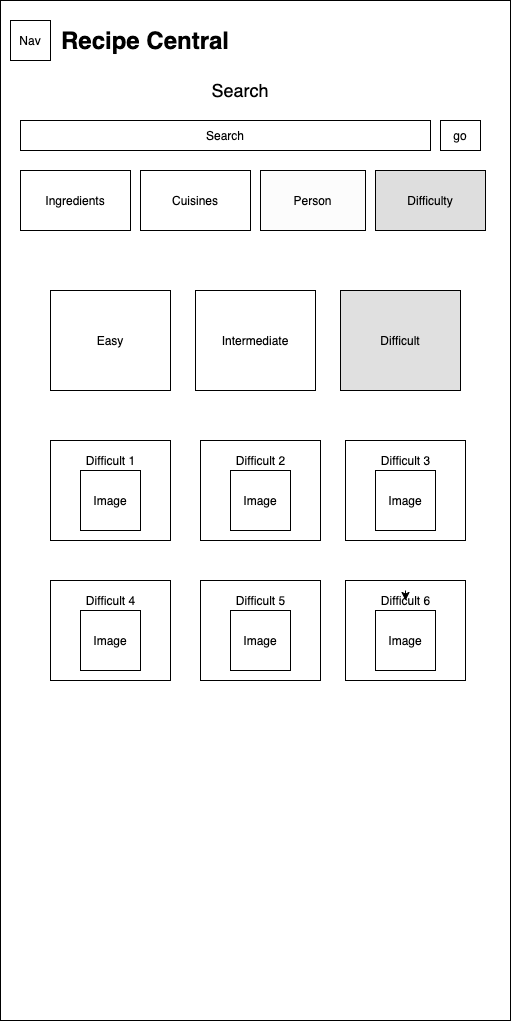

The diagram above was exported from draw.io. Its source (the exported page's mxGraphModel, read from the mxfile embedded in the PNG):
<mxGraphModel dx="1483" dy="854" grid="1" gridSize="10" guides="1" tooltips="1" connect="1" arrows="1" fold="1" page="1" pageScale="1" pageWidth="850" pageHeight="1100" math="0" shadow="0">
  <root>
    <mxCell id="0" />
    <mxCell id="1" parent="0" />
    <mxCell id="TrX2GAyYQnu97KJkFyZg-26" value="" style="rounded=0;whiteSpace=wrap;html=1;" parent="1" vertex="1">
      <mxGeometry x="20" y="80" width="510" height="1020" as="geometry" />
    </mxCell>
    <mxCell id="TrX2GAyYQnu97KJkFyZg-16" value="Nav" style="rounded=0;whiteSpace=wrap;html=1;" parent="1" vertex="1">
      <mxGeometry x="30" y="100" width="40" height="40" as="geometry" />
    </mxCell>
    <mxCell id="TrX2GAyYQnu97KJkFyZg-17" value="&lt;font style=&quot;font-size: 24px&quot;&gt;&lt;b&gt;Recipe Central&lt;/b&gt;&lt;/font&gt;" style="text;html=1;strokeColor=none;fillColor=none;align=center;verticalAlign=middle;whiteSpace=wrap;rounded=0;" parent="1" vertex="1">
      <mxGeometry x="70" y="110" width="190" height="20" as="geometry" />
    </mxCell>
    <mxCell id="TrX2GAyYQnu97KJkFyZg-19" value="&lt;font style=&quot;font-size: 18px&quot;&gt;Search&lt;/font&gt;" style="text;html=1;strokeColor=none;fillColor=none;align=center;verticalAlign=middle;whiteSpace=wrap;rounded=0;" parent="1" vertex="1">
      <mxGeometry x="240" y="160" width="40" height="20" as="geometry" />
    </mxCell>
    <mxCell id="TrX2GAyYQnu97KJkFyZg-20" value="Search" style="rounded=0;whiteSpace=wrap;html=1;" parent="1" vertex="1">
      <mxGeometry x="40" y="200" width="410" height="30" as="geometry" />
    </mxCell>
    <mxCell id="TrX2GAyYQnu97KJkFyZg-21" value="go" style="rounded=0;whiteSpace=wrap;html=1;" parent="1" vertex="1">
      <mxGeometry x="460" y="200" width="40" height="30" as="geometry" />
    </mxCell>
    <mxCell id="TrX2GAyYQnu97KJkFyZg-22" value="Difficulty" style="rounded=0;whiteSpace=wrap;html=1;fillColor=#DEDEDE;" parent="1" vertex="1">
      <mxGeometry x="395" y="250" width="110" height="60" as="geometry" />
    </mxCell>
    <mxCell id="TrX2GAyYQnu97KJkFyZg-23" value="Person" style="rounded=0;whiteSpace=wrap;html=1;fillColor=#FCFCFC;" parent="1" vertex="1">
      <mxGeometry x="280" y="250" width="105" height="60" as="geometry" />
    </mxCell>
    <mxCell id="TrX2GAyYQnu97KJkFyZg-24" value="Cuisines" style="rounded=0;whiteSpace=wrap;html=1;fillColor=#FFFFFF;" parent="1" vertex="1">
      <mxGeometry x="160" y="250" width="110" height="60" as="geometry" />
    </mxCell>
    <mxCell id="TrX2GAyYQnu97KJkFyZg-25" value="Ingredients" style="rounded=0;whiteSpace=wrap;html=1;fillColor=#FFFFFF;" parent="1" vertex="1">
      <mxGeometry x="40" y="250" width="110" height="60" as="geometry" />
    </mxCell>
    <mxCell id="TrX2GAyYQnu97KJkFyZg-27" value="Easy" style="rounded=0;whiteSpace=wrap;html=1;fillColor=#FFFFFF;" parent="1" vertex="1">
      <mxGeometry x="70" y="370" width="120" height="100" as="geometry" />
    </mxCell>
    <mxCell id="TrX2GAyYQnu97KJkFyZg-29" value="Intermediate" style="rounded=0;whiteSpace=wrap;html=1;fillColor=#FFFFFF;" parent="1" vertex="1">
      <mxGeometry x="215" y="370" width="120" height="100" as="geometry" />
    </mxCell>
    <mxCell id="TrX2GAyYQnu97KJkFyZg-30" value="Difficult" style="rounded=0;whiteSpace=wrap;html=1;fillColor=#E0E0E0;" parent="1" vertex="1">
      <mxGeometry x="360" y="370" width="120" height="100" as="geometry" />
    </mxCell>
    <mxCell id="rvrCTm7N6oz82eqsdVkd-1" value="" style="rounded=0;whiteSpace=wrap;html=1;fillColor=#FFFFFF;" vertex="1" parent="1">
      <mxGeometry x="70" y="520" width="120" height="100" as="geometry" />
    </mxCell>
    <mxCell id="rvrCTm7N6oz82eqsdVkd-2" value="Difficult 1" style="text;html=1;strokeColor=none;fillColor=none;align=center;verticalAlign=middle;whiteSpace=wrap;rounded=0;" vertex="1" parent="1">
      <mxGeometry x="87.5" y="530" width="85" height="20" as="geometry" />
    </mxCell>
    <mxCell id="rvrCTm7N6oz82eqsdVkd-3" value="Image" style="rounded=0;whiteSpace=wrap;html=1;" vertex="1" parent="1">
      <mxGeometry x="100" y="550" width="60" height="60" as="geometry" />
    </mxCell>
    <mxCell id="rvrCTm7N6oz82eqsdVkd-4" value="" style="rounded=0;whiteSpace=wrap;html=1;fillColor=#FFFFFF;" vertex="1" parent="1">
      <mxGeometry x="220" y="520" width="120" height="100" as="geometry" />
    </mxCell>
    <mxCell id="rvrCTm7N6oz82eqsdVkd-5" value="Difficult 2" style="text;html=1;strokeColor=none;fillColor=none;align=center;verticalAlign=middle;whiteSpace=wrap;rounded=0;" vertex="1" parent="1">
      <mxGeometry x="237.5" y="530" width="85" height="20" as="geometry" />
    </mxCell>
    <mxCell id="rvrCTm7N6oz82eqsdVkd-6" value="Image" style="rounded=0;whiteSpace=wrap;html=1;" vertex="1" parent="1">
      <mxGeometry x="250" y="550" width="60" height="60" as="geometry" />
    </mxCell>
    <mxCell id="rvrCTm7N6oz82eqsdVkd-7" value="" style="rounded=0;whiteSpace=wrap;html=1;fillColor=#FFFFFF;" vertex="1" parent="1">
      <mxGeometry x="365" y="520" width="120" height="100" as="geometry" />
    </mxCell>
    <mxCell id="rvrCTm7N6oz82eqsdVkd-8" value="Difficult 3" style="text;html=1;strokeColor=none;fillColor=none;align=center;verticalAlign=middle;whiteSpace=wrap;rounded=0;" vertex="1" parent="1">
      <mxGeometry x="382.5" y="530" width="85" height="20" as="geometry" />
    </mxCell>
    <mxCell id="rvrCTm7N6oz82eqsdVkd-9" value="Image" style="rounded=0;whiteSpace=wrap;html=1;" vertex="1" parent="1">
      <mxGeometry x="395" y="550" width="60" height="60" as="geometry" />
    </mxCell>
    <mxCell id="rvrCTm7N6oz82eqsdVkd-10" value="" style="rounded=0;whiteSpace=wrap;html=1;fillColor=#FFFFFF;" vertex="1" parent="1">
      <mxGeometry x="70" y="660" width="120" height="100" as="geometry" />
    </mxCell>
    <mxCell id="rvrCTm7N6oz82eqsdVkd-11" value="Difficult 4" style="text;html=1;strokeColor=none;fillColor=none;align=center;verticalAlign=middle;whiteSpace=wrap;rounded=0;" vertex="1" parent="1">
      <mxGeometry x="87.5" y="670" width="85" height="20" as="geometry" />
    </mxCell>
    <mxCell id="rvrCTm7N6oz82eqsdVkd-12" value="Image" style="rounded=0;whiteSpace=wrap;html=1;" vertex="1" parent="1">
      <mxGeometry x="100" y="690" width="60" height="60" as="geometry" />
    </mxCell>
    <mxCell id="rvrCTm7N6oz82eqsdVkd-13" value="" style="rounded=0;whiteSpace=wrap;html=1;fillColor=#FFFFFF;" vertex="1" parent="1">
      <mxGeometry x="220" y="660" width="120" height="100" as="geometry" />
    </mxCell>
    <mxCell id="rvrCTm7N6oz82eqsdVkd-14" value="Difficult 5" style="text;html=1;strokeColor=none;fillColor=none;align=center;verticalAlign=middle;whiteSpace=wrap;rounded=0;" vertex="1" parent="1">
      <mxGeometry x="237.5" y="670" width="85" height="20" as="geometry" />
    </mxCell>
    <mxCell id="rvrCTm7N6oz82eqsdVkd-15" value="Image" style="rounded=0;whiteSpace=wrap;html=1;" vertex="1" parent="1">
      <mxGeometry x="250" y="690" width="60" height="60" as="geometry" />
    </mxCell>
    <mxCell id="rvrCTm7N6oz82eqsdVkd-16" value="" style="rounded=0;whiteSpace=wrap;html=1;fillColor=#FFFFFF;" vertex="1" parent="1">
      <mxGeometry x="365" y="660" width="120" height="100" as="geometry" />
    </mxCell>
    <mxCell id="rvrCTm7N6oz82eqsdVkd-17" value="Difficult 6" style="text;html=1;strokeColor=none;fillColor=none;align=center;verticalAlign=middle;whiteSpace=wrap;rounded=0;" vertex="1" parent="1">
      <mxGeometry x="382.5" y="670" width="85" height="20" as="geometry" />
    </mxCell>
    <mxCell id="rvrCTm7N6oz82eqsdVkd-18" value="Image" style="rounded=0;whiteSpace=wrap;html=1;" vertex="1" parent="1">
      <mxGeometry x="395" y="690" width="60" height="60" as="geometry" />
    </mxCell>
    <mxCell id="rvrCTm7N6oz82eqsdVkd-19" style="edgeStyle=orthogonalEdgeStyle;rounded=0;orthogonalLoop=1;jettySize=auto;html=1;exitX=0.5;exitY=0;exitDx=0;exitDy=0;entryX=0.5;entryY=0.5;entryDx=0;entryDy=0;entryPerimeter=0;" edge="1" parent="1" source="rvrCTm7N6oz82eqsdVkd-17" target="rvrCTm7N6oz82eqsdVkd-17">
      <mxGeometry relative="1" as="geometry" />
    </mxCell>
  </root>
</mxGraphModel>